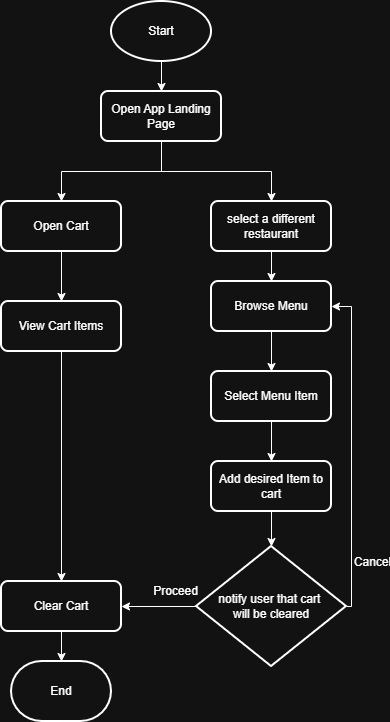

The diagram above was exported from draw.io. Its source (the exported page's mxGraphModel, read from the mxfile embedded in the PNG):
<mxGraphModel dx="891" dy="553" grid="1" gridSize="10" guides="1" tooltips="1" connect="1" arrows="1" fold="1" page="1" pageScale="1" pageWidth="850" pageHeight="1100" math="0" shadow="0">
  <root>
    <mxCell id="0" />
    <mxCell id="1" parent="0" />
    <mxCell id="0Of6HpS26-J-02Pwa3mz-2" edge="1" parent="1" source="YThBkf3FNbbiCQbcKrAh-1" style="edgeStyle=orthogonalEdgeStyle;rounded=0;orthogonalLoop=1;jettySize=auto;html=1;entryX=0.5;entryY=0;entryDx=0;entryDy=0;fontFamily=Helvetica;fontSize=12;fontColor=default;" target="0Of6HpS26-J-02Pwa3mz-1">
      <mxGeometry relative="1" as="geometry">
        <mxPoint x="260" y="170" as="sourcePoint" />
      </mxGeometry>
    </mxCell>
    <mxCell id="0Of6HpS26-J-02Pwa3mz-7" edge="1" parent="1" source="YThBkf3FNbbiCQbcKrAh-1" style="edgeStyle=orthogonalEdgeStyle;rounded=0;orthogonalLoop=1;jettySize=auto;html=1;fontFamily=Helvetica;fontSize=12;fontColor=default;exitX=0.5;exitY=1;exitDx=0;exitDy=0;" target="0Of6HpS26-J-02Pwa3mz-6">
      <mxGeometry relative="1" as="geometry">
        <Array as="points">
          <mxPoint x="270" y="180" />
          <mxPoint x="380" y="180" />
        </Array>
        <mxPoint x="260" y="170" as="sourcePoint" />
      </mxGeometry>
    </mxCell>
    <mxCell id="YThBkf3FNbbiCQbcKrAh-5" edge="1" parent="1" source="0Of6HpS26-J-02Pwa3mz-1" style="edgeStyle=orthogonalEdgeStyle;rounded=0;orthogonalLoop=1;jettySize=auto;html=1;entryX=0.5;entryY=0;entryDx=0;entryDy=0;fontFamily=Helvetica;fontSize=12;fontColor=default;" target="YThBkf3FNbbiCQbcKrAh-4">
      <mxGeometry relative="1" as="geometry" />
    </mxCell>
    <mxCell id="0Of6HpS26-J-02Pwa3mz-1" parent="1" style="rounded=1;whiteSpace=wrap;html=1;absoluteArcSize=1;arcSize=14;strokeWidth=2;" value="Open Cart" vertex="1">
      <mxGeometry height="50" width="120" x="110" y="210" as="geometry" />
    </mxCell>
    <mxCell id="0Of6HpS26-J-02Pwa3mz-4" parent="1" style="rounded=1;whiteSpace=wrap;html=1;absoluteArcSize=1;arcSize=14;strokeWidth=2;" value="Clear Cart" vertex="1">
      <mxGeometry height="50" width="120" x="110" y="590" as="geometry" />
    </mxCell>
    <mxCell id="0Of6HpS26-J-02Pwa3mz-8" edge="1" parent="1" source="0Of6HpS26-J-02Pwa3mz-6" style="edgeStyle=orthogonalEdgeStyle;rounded=0;orthogonalLoop=1;jettySize=auto;html=1;fontFamily=Helvetica;fontSize=12;fontColor=default;entryX=0.5;entryY=0;entryDx=0;entryDy=0;" target="0Of6HpS26-J-02Pwa3mz-9">
      <mxGeometry relative="1" as="geometry">
        <mxPoint x="380" y="300" as="targetPoint" />
      </mxGeometry>
    </mxCell>
    <mxCell id="0Of6HpS26-J-02Pwa3mz-6" parent="1" style="rounded=1;whiteSpace=wrap;html=1;absoluteArcSize=1;arcSize=14;strokeWidth=2;" value="select a different restaurant" vertex="1">
      <mxGeometry height="50" width="120" x="320" y="210" as="geometry" />
    </mxCell>
    <mxCell id="UauAW87TDrJHj6pP2KgB-2" edge="1" parent="1" source="0Of6HpS26-J-02Pwa3mz-9" style="edgeStyle=orthogonalEdgeStyle;rounded=0;orthogonalLoop=1;jettySize=auto;html=1;entryX=0.5;entryY=0;entryDx=0;entryDy=0;fontFamily=Helvetica;fontSize=12;fontColor=default;" target="UauAW87TDrJHj6pP2KgB-1">
      <mxGeometry relative="1" as="geometry" />
    </mxCell>
    <mxCell id="0Of6HpS26-J-02Pwa3mz-9" parent="1" style="rounded=1;whiteSpace=wrap;html=1;absoluteArcSize=1;arcSize=14;strokeWidth=2;" value="Browse Menu" vertex="1">
      <mxGeometry height="50" width="120" x="320" y="290" as="geometry" />
    </mxCell>
    <mxCell id="PfAEuIsgchRbqRD876uq-2" edge="1" parent="1" source="UauAW87TDrJHj6pP2KgB-1" style="edgeStyle=orthogonalEdgeStyle;rounded=0;orthogonalLoop=1;jettySize=auto;html=1;fontFamily=Helvetica;fontSize=12;fontColor=default;" target="PfAEuIsgchRbqRD876uq-1" value="">
      <mxGeometry relative="1" as="geometry" />
    </mxCell>
    <mxCell id="UauAW87TDrJHj6pP2KgB-1" parent="1" style="rounded=1;whiteSpace=wrap;html=1;absoluteArcSize=1;arcSize=14;strokeWidth=2;" value="Select Menu Item" vertex="1">
      <mxGeometry height="50" width="120" x="320" y="380" as="geometry" />
    </mxCell>
    <mxCell id="UauAW87TDrJHj6pP2KgB-11" edge="1" parent="1" source="UauAW87TDrJHj6pP2KgB-4" style="edgeStyle=orthogonalEdgeStyle;rounded=0;orthogonalLoop=1;jettySize=auto;html=1;fontFamily=Helvetica;fontSize=12;fontColor=default;" target="0Of6HpS26-J-02Pwa3mz-4">
      <mxGeometry relative="1" as="geometry">
        <mxPoint x="380" y="710" as="targetPoint" />
      </mxGeometry>
    </mxCell>
    <mxCell id="UauAW87TDrJHj6pP2KgB-12" connectable="0" parent="UauAW87TDrJHj6pP2KgB-11" style="edgeLabel;html=1;align=center;verticalAlign=middle;resizable=0;points=[];fontFamily=Helvetica;fontSize=12;fontColor=default;" value="Proceed" vertex="1">
      <mxGeometry relative="1" x="0.3927" as="geometry">
        <mxPoint x="30" y="-16" as="offset" />
      </mxGeometry>
    </mxCell>
    <mxCell id="PfAEuIsgchRbqRD876uq-4" edge="1" parent="1" source="UauAW87TDrJHj6pP2KgB-4" style="edgeStyle=orthogonalEdgeStyle;rounded=0;orthogonalLoop=1;jettySize=auto;html=1;entryX=1;entryY=0.5;entryDx=0;entryDy=0;fontFamily=Helvetica;fontSize=12;fontColor=default;" target="0Of6HpS26-J-02Pwa3mz-9">
      <mxGeometry relative="1" as="geometry">
        <Array as="points">
          <mxPoint x="460" y="615" />
          <mxPoint x="460" y="315" />
        </Array>
      </mxGeometry>
    </mxCell>
    <mxCell id="PfAEuIsgchRbqRD876uq-5" connectable="0" parent="PfAEuIsgchRbqRD876uq-4" style="edgeLabel;html=1;align=center;verticalAlign=middle;resizable=0;points=[];fontFamily=Helvetica;fontSize=12;fontColor=default;" value="Cancel" vertex="1">
      <mxGeometry relative="1" x="-0.7097" y="-3" as="geometry">
        <mxPoint x="17" y="-3" as="offset" />
      </mxGeometry>
    </mxCell>
    <mxCell id="UauAW87TDrJHj6pP2KgB-4" parent="1" style="strokeWidth=2;html=1;shape=mxgraph.flowchart.decision;whiteSpace=wrap;rounded=1;strokeColor=default;align=center;verticalAlign=middle;arcSize=14;absoluteArcSize=1;fontFamily=Helvetica;fontSize=12;fontColor=default;fillColor=default;" value="notify user that cart&amp;nbsp;&lt;div&gt;will be cleared&lt;/div&gt;" vertex="1">
      <mxGeometry height="120" width="150" x="305" y="555" as="geometry" />
    </mxCell>
    <mxCell id="PfAEuIsgchRbqRD876uq-3" edge="1" parent="1" source="PfAEuIsgchRbqRD876uq-1" style="edgeStyle=orthogonalEdgeStyle;rounded=0;orthogonalLoop=1;jettySize=auto;html=1;fontFamily=Helvetica;fontSize=12;fontColor=default;" target="UauAW87TDrJHj6pP2KgB-4">
      <mxGeometry relative="1" as="geometry" />
    </mxCell>
    <mxCell id="PfAEuIsgchRbqRD876uq-1" parent="1" style="rounded=1;whiteSpace=wrap;html=1;absoluteArcSize=1;arcSize=14;strokeWidth=2;" value="Add desired Item to cart" vertex="1">
      <mxGeometry height="50" width="120" x="320" y="470" as="geometry" />
    </mxCell>
    <mxCell id="PfAEuIsgchRbqRD876uq-7" parent="1" style="strokeWidth=2;html=1;shape=mxgraph.flowchart.terminator;whiteSpace=wrap;rounded=1;strokeColor=default;align=center;verticalAlign=middle;arcSize=14;absoluteArcSize=1;fontFamily=Helvetica;fontSize=12;fontColor=default;fillColor=default;" value="End" vertex="1">
      <mxGeometry height="60" width="100" x="120" y="670" as="geometry" />
    </mxCell>
    <mxCell id="PfAEuIsgchRbqRD876uq-8" edge="1" parent="1" source="0Of6HpS26-J-02Pwa3mz-4" style="edgeStyle=orthogonalEdgeStyle;rounded=0;orthogonalLoop=1;jettySize=auto;html=1;entryX=0.5;entryY=0;entryDx=0;entryDy=0;entryPerimeter=0;fontFamily=Helvetica;fontSize=12;fontColor=default;" target="PfAEuIsgchRbqRD876uq-7">
      <mxGeometry relative="1" as="geometry" />
    </mxCell>
    <mxCell id="YThBkf3FNbbiCQbcKrAh-1" parent="1" style="rounded=1;whiteSpace=wrap;html=1;absoluteArcSize=1;arcSize=14;strokeWidth=2;" value="Open App Landing Page" vertex="1">
      <mxGeometry height="50" width="120" x="210" y="100" as="geometry" />
    </mxCell>
    <mxCell id="YThBkf3FNbbiCQbcKrAh-3" edge="1" parent="1" source="YThBkf3FNbbiCQbcKrAh-2" style="edgeStyle=orthogonalEdgeStyle;rounded=0;orthogonalLoop=1;jettySize=auto;html=1;fontFamily=Helvetica;fontSize=12;fontColor=default;" target="YThBkf3FNbbiCQbcKrAh-1">
      <mxGeometry relative="1" as="geometry" />
    </mxCell>
    <mxCell id="YThBkf3FNbbiCQbcKrAh-2" parent="1" style="strokeWidth=2;html=1;shape=mxgraph.flowchart.start_1;whiteSpace=wrap;rounded=1;strokeColor=default;align=center;verticalAlign=middle;arcSize=14;absoluteArcSize=1;fontFamily=Helvetica;fontSize=12;fontColor=default;fillColor=default;" value="Start" vertex="1">
      <mxGeometry height="60" width="100" x="220" y="10" as="geometry" />
    </mxCell>
    <mxCell id="YThBkf3FNbbiCQbcKrAh-6" edge="1" parent="1" source="YThBkf3FNbbiCQbcKrAh-4" style="edgeStyle=orthogonalEdgeStyle;rounded=0;orthogonalLoop=1;jettySize=auto;html=1;fontFamily=Helvetica;fontSize=12;fontColor=default;" target="0Of6HpS26-J-02Pwa3mz-4">
      <mxGeometry relative="1" as="geometry" />
    </mxCell>
    <mxCell id="YThBkf3FNbbiCQbcKrAh-4" parent="1" style="rounded=1;whiteSpace=wrap;html=1;absoluteArcSize=1;arcSize=14;strokeWidth=2;" value="View Cart Items" vertex="1">
      <mxGeometry height="50" width="120" x="110" y="310" as="geometry" />
    </mxCell>
  </root>
</mxGraphModel>